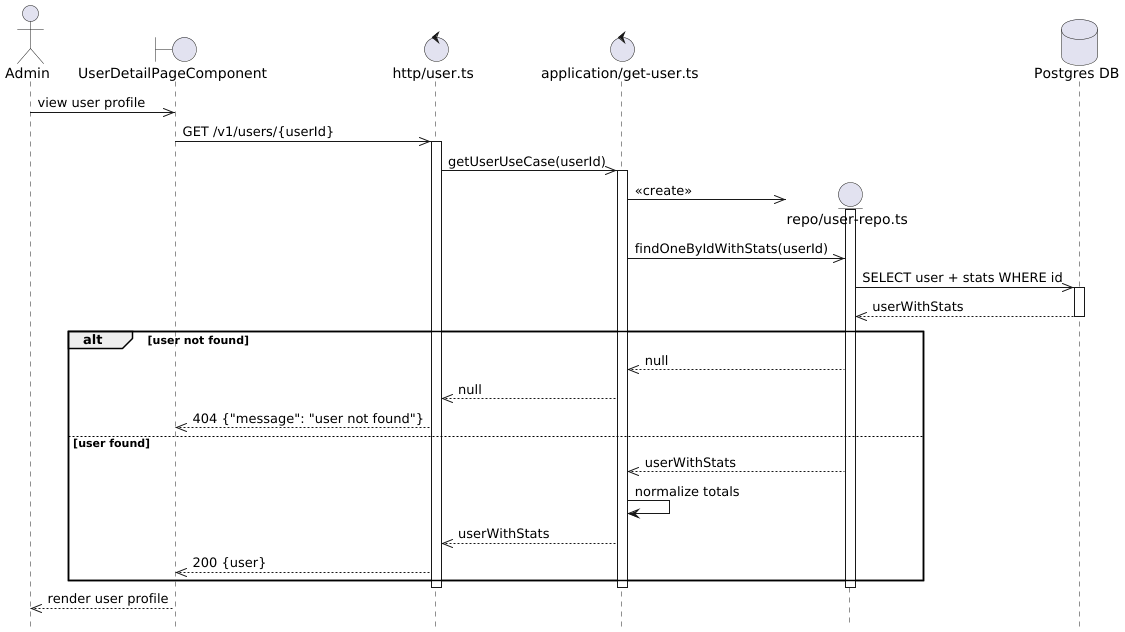

The diagram above was rendered by PlantUML. Its source (embedded in the PNG):
@startuml User Get By Id Flow
hide footbox

actor Admin

boundary "UserDetailPageComponent" as Component
control "http/user.ts" as Http
control "application/get-user.ts" as UseCase

Admin ->> Component: view user profile

Component ->> Http: GET /v1/users/{userId}
activate Http

Http ->> UseCase: getUserUseCase(userId)
activate UseCase

create entity "repo/user-repo.ts" as UserRepo
database "Postgres DB" as DB
UseCase ->> UserRepo: <<create>>
activate UserRepo

UseCase ->> UserRepo: findOneByIdWithStats(userId)
UserRepo ->> DB: SELECT user + stats WHERE id
activate DB
DB -->> UserRepo: userWithStats
deactivate DB

alt user not found
    UserRepo -->> UseCase: null
    UseCase -->> Http: null
    Http -->> Component: 404 {"message": "user not found"}
else user found
    UserRepo -->> UseCase: userWithStats
    UseCase -> UseCase: normalize totals
    UseCase -->> Http: userWithStats
    Http -->> Component: 200 {user}
end

deactivate UserRepo
deactivate UseCase
deactivate Http

Component -->> Admin: render user profile

@enduml